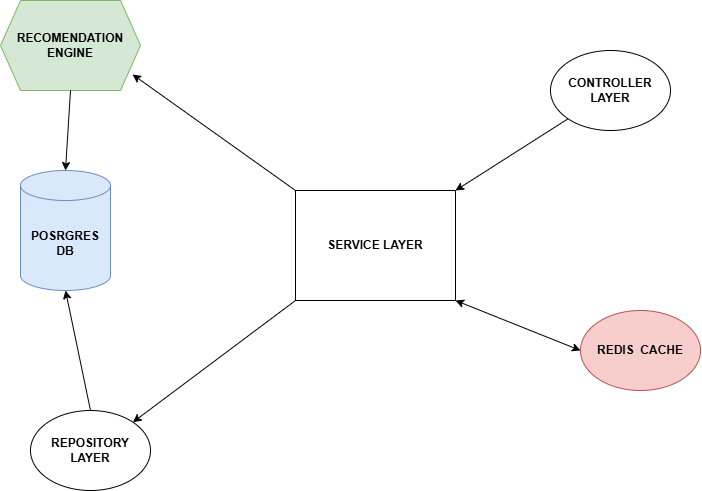

The diagram above was exported from draw.io. Its source (the exported page's mxGraphModel, read from the mxfile embedded in the PNG):
<mxGraphModel dx="1167" dy="580" grid="1" gridSize="10" guides="1" tooltips="1" connect="1" arrows="1" fold="1" page="1" pageScale="1" pageWidth="850" pageHeight="1100" math="0" shadow="0">
  <root>
    <mxCell id="0" />
    <mxCell id="1" parent="0" />
    <mxCell id="z-sWeLq6YAJMfhSTNSr0-1" value="&lt;b&gt;SERVICE LAYER&lt;/b&gt;" style="rounded=0;whiteSpace=wrap;html=1;" vertex="1" parent="1">
      <mxGeometry x="345" y="210" width="160" height="110" as="geometry" />
    </mxCell>
    <mxCell id="z-sWeLq6YAJMfhSTNSr0-2" value="&lt;b&gt;CONTROLLER LAYER&lt;/b&gt;" style="ellipse;whiteSpace=wrap;html=1;" vertex="1" parent="1">
      <mxGeometry x="600" y="70" width="120" height="80" as="geometry" />
    </mxCell>
    <mxCell id="z-sWeLq6YAJMfhSTNSr0-4" value="" style="endArrow=classic;html=1;rounded=0;exitX=0;exitY=1;exitDx=0;exitDy=0;entryX=1;entryY=0;entryDx=0;entryDy=0;" edge="1" parent="1" source="z-sWeLq6YAJMfhSTNSr0-2" target="z-sWeLq6YAJMfhSTNSr0-1">
      <mxGeometry width="50" height="50" relative="1" as="geometry">
        <mxPoint x="550" y="220" as="sourcePoint" />
        <mxPoint x="600" y="170" as="targetPoint" />
      </mxGeometry>
    </mxCell>
    <mxCell id="z-sWeLq6YAJMfhSTNSr0-5" value="&lt;b&gt;REDIS&amp;nbsp; CACHE&lt;/b&gt;" style="ellipse;whiteSpace=wrap;html=1;fillColor=#f8cecc;strokeColor=#b85450;" vertex="1" parent="1">
      <mxGeometry x="630" y="330" width="120" height="80" as="geometry" />
    </mxCell>
    <mxCell id="z-sWeLq6YAJMfhSTNSr0-6" value="" style="endArrow=classic;startArrow=classic;html=1;rounded=0;entryX=0;entryY=0.5;entryDx=0;entryDy=0;exitX=1;exitY=1;exitDx=0;exitDy=0;" edge="1" parent="1" source="z-sWeLq6YAJMfhSTNSr0-1" target="z-sWeLq6YAJMfhSTNSr0-5">
      <mxGeometry width="50" height="50" relative="1" as="geometry">
        <mxPoint x="400" y="300" as="sourcePoint" />
        <mxPoint x="450" y="250" as="targetPoint" />
      </mxGeometry>
    </mxCell>
    <mxCell id="z-sWeLq6YAJMfhSTNSr0-7" value="&lt;b&gt;REPOSITORY LAYER&lt;/b&gt;" style="ellipse;whiteSpace=wrap;html=1;" vertex="1" parent="1">
      <mxGeometry x="80" y="430" width="120" height="80" as="geometry" />
    </mxCell>
    <mxCell id="z-sWeLq6YAJMfhSTNSr0-8" value="" style="endArrow=classic;html=1;rounded=0;entryX=1;entryY=0;entryDx=0;entryDy=0;exitX=0;exitY=1;exitDx=0;exitDy=0;" edge="1" parent="1" source="z-sWeLq6YAJMfhSTNSr0-1" target="z-sWeLq6YAJMfhSTNSr0-7">
      <mxGeometry width="50" height="50" relative="1" as="geometry">
        <mxPoint x="340" y="320" as="sourcePoint" />
        <mxPoint x="240" y="260" as="targetPoint" />
      </mxGeometry>
    </mxCell>
    <mxCell id="z-sWeLq6YAJMfhSTNSr0-11" value="&lt;b&gt;RECOMENDATION ENGINE&lt;/b&gt;" style="shape=hexagon;perimeter=hexagonPerimeter2;whiteSpace=wrap;html=1;fixedSize=1;fillColor=#d5e8d4;strokeColor=#82b366;" vertex="1" parent="1">
      <mxGeometry x="50" y="20" width="140" height="90" as="geometry" />
    </mxCell>
    <mxCell id="z-sWeLq6YAJMfhSTNSr0-12" value="" style="endArrow=classic;html=1;rounded=0;entryX=0.943;entryY=0.822;entryDx=0;entryDy=0;entryPerimeter=0;exitX=0;exitY=0;exitDx=0;exitDy=0;" edge="1" parent="1" source="z-sWeLq6YAJMfhSTNSr0-1" target="z-sWeLq6YAJMfhSTNSr0-11">
      <mxGeometry width="50" height="50" relative="1" as="geometry">
        <mxPoint x="290" y="200" as="sourcePoint" />
        <mxPoint x="340" y="150" as="targetPoint" />
      </mxGeometry>
    </mxCell>
    <mxCell id="z-sWeLq6YAJMfhSTNSr0-13" value="&lt;b&gt;POSRGRES&lt;/b&gt;&lt;div&gt;&lt;b&gt;DB&lt;/b&gt;&lt;/div&gt;" style="shape=cylinder3;whiteSpace=wrap;html=1;boundedLbl=1;backgroundOutline=1;size=15;fillColor=#dae8fc;strokeColor=#6c8ebf;" vertex="1" parent="1">
      <mxGeometry x="70" y="190" width="90" height="120" as="geometry" />
    </mxCell>
    <mxCell id="z-sWeLq6YAJMfhSTNSr0-14" value="" style="endArrow=classic;html=1;rounded=0;exitX=0.5;exitY=1;exitDx=0;exitDy=0;entryX=0.5;entryY=0;entryDx=0;entryDy=0;entryPerimeter=0;" edge="1" parent="1" source="z-sWeLq6YAJMfhSTNSr0-11" target="z-sWeLq6YAJMfhSTNSr0-13">
      <mxGeometry width="50" height="50" relative="1" as="geometry">
        <mxPoint x="120" y="170" as="sourcePoint" />
        <mxPoint x="170" y="120" as="targetPoint" />
      </mxGeometry>
    </mxCell>
    <mxCell id="z-sWeLq6YAJMfhSTNSr0-15" value="" style="endArrow=classic;html=1;rounded=0;entryX=0.5;entryY=1;entryDx=0;entryDy=0;entryPerimeter=0;exitX=0.5;exitY=0;exitDx=0;exitDy=0;" edge="1" parent="1" source="z-sWeLq6YAJMfhSTNSr0-7" target="z-sWeLq6YAJMfhSTNSr0-13">
      <mxGeometry width="50" height="50" relative="1" as="geometry">
        <mxPoint x="140" y="395" as="sourcePoint" />
        <mxPoint x="190" y="345" as="targetPoint" />
      </mxGeometry>
    </mxCell>
  </root>
</mxGraphModel>